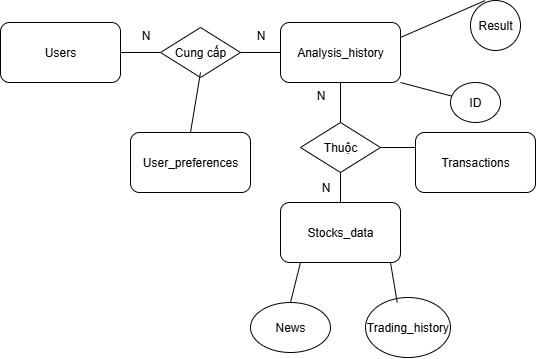

The diagram above was exported from draw.io. Its source (the exported page's mxGraphModel, read from the mxfile embedded in the PNG):
<mxGraphModel dx="609" dy="803" grid="1" gridSize="10" guides="1" tooltips="1" connect="1" arrows="1" fold="1" page="1" pageScale="1" pageWidth="850" pageHeight="1100" math="0" shadow="0">
  <root>
    <mxCell id="0" />
    <mxCell id="1" parent="0" />
    <mxCell id="S-xoBqSFQ8dcKF_55j26-1" value="Users" style="rounded=1;whiteSpace=wrap;html=1;" vertex="1" parent="1">
      <mxGeometry x="60" y="460" width="120" height="60" as="geometry" />
    </mxCell>
    <mxCell id="S-xoBqSFQ8dcKF_55j26-3" value="Analysis_history" style="rounded=1;whiteSpace=wrap;html=1;" vertex="1" parent="1">
      <mxGeometry x="340" y="460" width="120" height="60" as="geometry" />
    </mxCell>
    <mxCell id="S-xoBqSFQ8dcKF_55j26-4" value="Stocks_data" style="rounded=1;whiteSpace=wrap;html=1;" vertex="1" parent="1">
      <mxGeometry x="340" y="640" width="120" height="60" as="geometry" />
    </mxCell>
    <mxCell id="S-xoBqSFQ8dcKF_55j26-5" value="Transactions" style="rounded=1;whiteSpace=wrap;html=1;" vertex="1" parent="1">
      <mxGeometry x="475" y="570" width="120" height="60" as="geometry" />
    </mxCell>
    <mxCell id="S-xoBqSFQ8dcKF_55j26-6" value="User_preferences" style="rounded=1;whiteSpace=wrap;html=1;" vertex="1" parent="1">
      <mxGeometry x="190" y="570" width="120" height="60" as="geometry" />
    </mxCell>
    <mxCell id="S-xoBqSFQ8dcKF_55j26-7" value="ID" style="ellipse;whiteSpace=wrap;html=1;" vertex="1" parent="1">
      <mxGeometry x="510" y="520" width="50" height="40" as="geometry" />
    </mxCell>
    <mxCell id="S-xoBqSFQ8dcKF_55j26-11" value="Result" style="ellipse;whiteSpace=wrap;html=1;" vertex="1" parent="1">
      <mxGeometry x="530" y="438" width="50" height="50" as="geometry" />
    </mxCell>
    <mxCell id="S-xoBqSFQ8dcKF_55j26-13" value="" style="endArrow=none;html=1;rounded=0;" edge="1" parent="1">
      <mxGeometry width="50" height="50" relative="1" as="geometry">
        <mxPoint x="180" y="490" as="sourcePoint" />
        <mxPoint x="220" y="490" as="targetPoint" />
      </mxGeometry>
    </mxCell>
    <mxCell id="S-xoBqSFQ8dcKF_55j26-14" value="Cung cấp" style="rhombus;whiteSpace=wrap;html=1;" vertex="1" parent="1">
      <mxGeometry x="220" y="465" width="80" height="50" as="geometry" />
    </mxCell>
    <mxCell id="S-xoBqSFQ8dcKF_55j26-15" value="" style="endArrow=none;html=1;rounded=0;entryX=0;entryY=0.5;entryDx=0;entryDy=0;" edge="1" parent="1" target="S-xoBqSFQ8dcKF_55j26-3">
      <mxGeometry width="50" height="50" relative="1" as="geometry">
        <mxPoint x="300" y="490" as="sourcePoint" />
        <mxPoint x="350" y="440" as="targetPoint" />
      </mxGeometry>
    </mxCell>
    <mxCell id="S-xoBqSFQ8dcKF_55j26-16" value="N" style="text;html=1;align=center;verticalAlign=middle;resizable=0;points=[];autosize=1;strokeColor=none;fillColor=none;" vertex="1" parent="1">
      <mxGeometry x="305" y="458" width="30" height="30" as="geometry" />
    </mxCell>
    <mxCell id="S-xoBqSFQ8dcKF_55j26-17" value="N" style="text;html=1;align=center;verticalAlign=middle;resizable=0;points=[];autosize=1;strokeColor=none;fillColor=none;" vertex="1" parent="1">
      <mxGeometry x="190" y="458" width="30" height="30" as="geometry" />
    </mxCell>
    <mxCell id="S-xoBqSFQ8dcKF_55j26-18" value="" style="endArrow=none;html=1;rounded=0;exitX=0.286;exitY=0.004;exitDx=0;exitDy=0;exitPerimeter=0;entryX=1;entryY=0.25;entryDx=0;entryDy=0;" edge="1" parent="1" source="S-xoBqSFQ8dcKF_55j26-11" target="S-xoBqSFQ8dcKF_55j26-3">
      <mxGeometry width="50" height="50" relative="1" as="geometry">
        <mxPoint x="370" y="570" as="sourcePoint" />
        <mxPoint x="420" y="520" as="targetPoint" />
      </mxGeometry>
    </mxCell>
    <mxCell id="S-xoBqSFQ8dcKF_55j26-19" value="" style="endArrow=none;html=1;rounded=0;" edge="1" parent="1" target="S-xoBqSFQ8dcKF_55j26-7">
      <mxGeometry width="50" height="50" relative="1" as="geometry">
        <mxPoint x="460" y="520" as="sourcePoint" />
        <mxPoint x="510" y="470" as="targetPoint" />
      </mxGeometry>
    </mxCell>
    <mxCell id="S-xoBqSFQ8dcKF_55j26-26" value="Thuộc" style="rhombus;whiteSpace=wrap;html=1;" vertex="1" parent="1">
      <mxGeometry x="360" y="560" width="80" height="50" as="geometry" />
    </mxCell>
    <mxCell id="S-xoBqSFQ8dcKF_55j26-30" value="" style="endArrow=none;html=1;rounded=0;exitX=0.5;exitY=0;exitDx=0;exitDy=0;entryX=0.5;entryY=1;entryDx=0;entryDy=0;" edge="1" parent="1" source="S-xoBqSFQ8dcKF_55j26-4" target="S-xoBqSFQ8dcKF_55j26-26">
      <mxGeometry width="50" height="50" relative="1" as="geometry">
        <mxPoint x="350" y="650" as="sourcePoint" />
        <mxPoint x="400" y="600" as="targetPoint" />
      </mxGeometry>
    </mxCell>
    <mxCell id="S-xoBqSFQ8dcKF_55j26-31" value="" style="endArrow=none;html=1;rounded=0;exitX=0.5;exitY=0;exitDx=0;exitDy=0;" edge="1" parent="1" source="S-xoBqSFQ8dcKF_55j26-26">
      <mxGeometry width="50" height="50" relative="1" as="geometry">
        <mxPoint x="350" y="570" as="sourcePoint" />
        <mxPoint x="400" y="520" as="targetPoint" />
      </mxGeometry>
    </mxCell>
    <mxCell id="S-xoBqSFQ8dcKF_55j26-33" value="News" style="ellipse;whiteSpace=wrap;html=1;" vertex="1" parent="1">
      <mxGeometry x="310" y="740" width="80" height="50" as="geometry" />
    </mxCell>
    <mxCell id="S-xoBqSFQ8dcKF_55j26-34" value="Trading_history" style="ellipse;whiteSpace=wrap;html=1;" vertex="1" parent="1">
      <mxGeometry x="425" y="735" width="85" height="60" as="geometry" />
    </mxCell>
    <mxCell id="S-xoBqSFQ8dcKF_55j26-35" value="" style="endArrow=none;html=1;rounded=0;exitX=0.5;exitY=0;exitDx=0;exitDy=0;" edge="1" parent="1" source="S-xoBqSFQ8dcKF_55j26-33">
      <mxGeometry width="50" height="50" relative="1" as="geometry">
        <mxPoint x="310" y="750" as="sourcePoint" />
        <mxPoint x="360" y="700" as="targetPoint" />
      </mxGeometry>
    </mxCell>
    <mxCell id="S-xoBqSFQ8dcKF_55j26-37" value="" style="endArrow=none;html=1;rounded=0;exitX=0.373;exitY=0.081;exitDx=0;exitDy=0;exitPerimeter=0;" edge="1" parent="1" source="S-xoBqSFQ8dcKF_55j26-34">
      <mxGeometry width="50" height="50" relative="1" as="geometry">
        <mxPoint x="400" y="750" as="sourcePoint" />
        <mxPoint x="450" y="700" as="targetPoint" />
      </mxGeometry>
    </mxCell>
    <mxCell id="S-xoBqSFQ8dcKF_55j26-38" value="N" style="text;html=1;align=center;verticalAlign=middle;resizable=0;points=[];autosize=1;strokeColor=none;fillColor=none;" vertex="1" parent="1">
      <mxGeometry x="370" y="610" width="30" height="30" as="geometry" />
    </mxCell>
    <mxCell id="S-xoBqSFQ8dcKF_55j26-39" value="N" style="text;html=1;align=center;verticalAlign=middle;resizable=0;points=[];autosize=1;strokeColor=none;fillColor=none;" vertex="1" parent="1">
      <mxGeometry x="365" y="518" width="30" height="30" as="geometry" />
    </mxCell>
    <mxCell id="S-xoBqSFQ8dcKF_55j26-40" value="" style="endArrow=none;html=1;rounded=0;entryX=0;entryY=0.25;entryDx=0;entryDy=0;" edge="1" parent="1" target="S-xoBqSFQ8dcKF_55j26-5">
      <mxGeometry width="50" height="50" relative="1" as="geometry">
        <mxPoint x="440" y="585" as="sourcePoint" />
        <mxPoint x="490" y="540" as="targetPoint" />
      </mxGeometry>
    </mxCell>
    <mxCell id="S-xoBqSFQ8dcKF_55j26-41" value="" style="endArrow=none;html=1;rounded=0;exitX=0.5;exitY=0;exitDx=0;exitDy=0;" edge="1" parent="1" source="S-xoBqSFQ8dcKF_55j26-6">
      <mxGeometry width="50" height="50" relative="1" as="geometry">
        <mxPoint x="210" y="560" as="sourcePoint" />
        <mxPoint x="260" y="510" as="targetPoint" />
      </mxGeometry>
    </mxCell>
  </root>
</mxGraphModel>